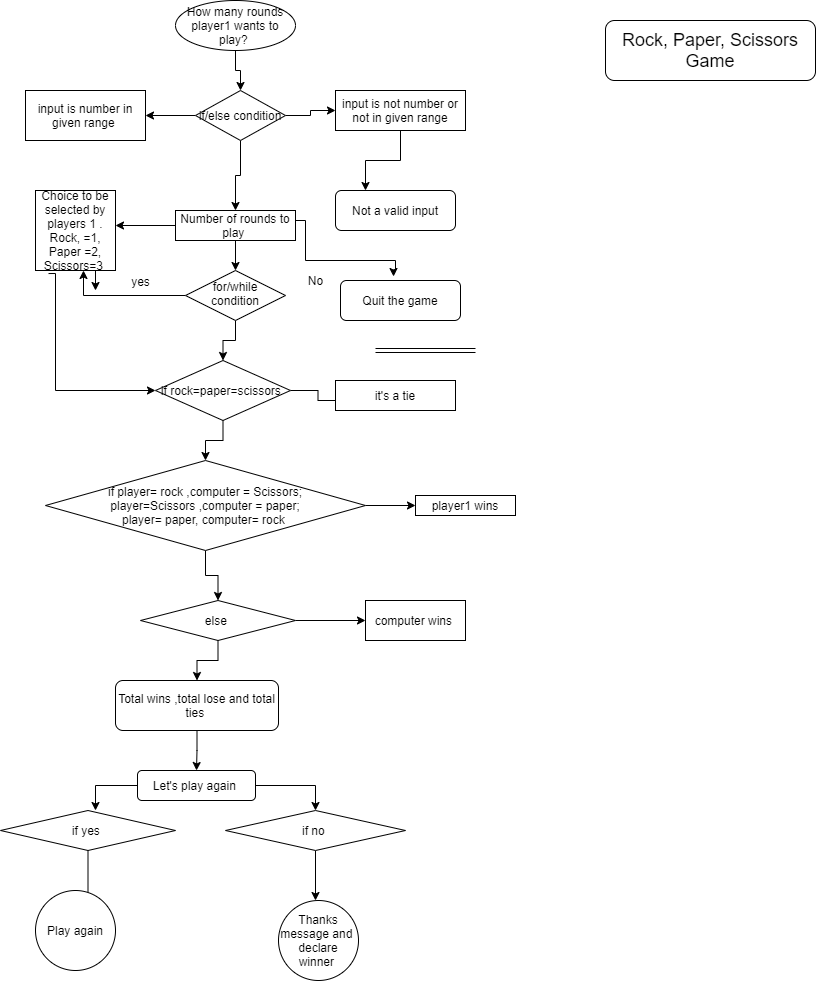

The diagram above was exported from draw.io. Its source (the exported page's mxGraphModel, read from the mxfile embedded in the PNG):
<mxGraphModel dx="1695" dy="482" grid="1" gridSize="10" guides="1" tooltips="1" connect="1" arrows="1" fold="1" page="1" pageScale="1" pageWidth="827" pageHeight="1169" math="0" shadow="0">
  <root>
    <mxCell id="WIyWlLk6GJQsqaUBKTNV-0" />
    <mxCell id="WIyWlLk6GJQsqaUBKTNV-1" parent="WIyWlLk6GJQsqaUBKTNV-0" />
    <mxCell id="YZRWLGwzGDRYKO1rH0s_-36" style="edgeStyle=orthogonalEdgeStyle;rounded=0;orthogonalLoop=1;jettySize=auto;html=1;entryX=0.6;entryY=1;entryDx=0;entryDy=0;entryPerimeter=0;" edge="1" parent="WIyWlLk6GJQsqaUBKTNV-1" source="WIyWlLk6GJQsqaUBKTNV-6" target="YZRWLGwzGDRYKO1rH0s_-2">
      <mxGeometry relative="1" as="geometry">
        <mxPoint x="70" y="300" as="targetPoint" />
      </mxGeometry>
    </mxCell>
    <mxCell id="YZRWLGwzGDRYKO1rH0s_-50" style="edgeStyle=orthogonalEdgeStyle;rounded=0;orthogonalLoop=1;jettySize=auto;html=1;entryX=0.5;entryY=0;entryDx=0;entryDy=0;" edge="1" parent="WIyWlLk6GJQsqaUBKTNV-1" source="WIyWlLk6GJQsqaUBKTNV-6" target="YZRWLGwzGDRYKO1rH0s_-47">
      <mxGeometry relative="1" as="geometry" />
    </mxCell>
    <mxCell id="WIyWlLk6GJQsqaUBKTNV-6" value="for/while condition" style="rhombus;whiteSpace=wrap;html=1;shadow=0;fontFamily=Helvetica;fontSize=12;align=center;strokeWidth=1;spacing=6;spacingTop=-4;" parent="WIyWlLk6GJQsqaUBKTNV-1" vertex="1">
      <mxGeometry x="170" y="270" width="100" height="50" as="geometry" />
    </mxCell>
    <mxCell id="WIyWlLk6GJQsqaUBKTNV-7" value="Not a valid input" style="rounded=1;whiteSpace=wrap;html=1;fontSize=12;glass=0;strokeWidth=1;shadow=0;" parent="WIyWlLk6GJQsqaUBKTNV-1" vertex="1">
      <mxGeometry x="320" y="190" width="120" height="40" as="geometry" />
    </mxCell>
    <mxCell id="WIyWlLk6GJQsqaUBKTNV-12" value="Quit the game" style="rounded=1;whiteSpace=wrap;html=1;fontSize=12;glass=0;strokeWidth=1;shadow=0;" parent="WIyWlLk6GJQsqaUBKTNV-1" vertex="1">
      <mxGeometry x="325" y="280" width="120" height="40" as="geometry" />
    </mxCell>
    <mxCell id="YZRWLGwzGDRYKO1rH0s_-77" style="edgeStyle=orthogonalEdgeStyle;rounded=0;orthogonalLoop=1;jettySize=auto;html=1;entryX=0.5;entryY=0;entryDx=0;entryDy=0;fontSize=18;" edge="1" parent="WIyWlLk6GJQsqaUBKTNV-1" source="YZRWLGwzGDRYKO1rH0s_-1" target="YZRWLGwzGDRYKO1rH0s_-38">
      <mxGeometry relative="1" as="geometry" />
    </mxCell>
    <object label="&lt;span&gt;How many rounds player1 wants to play?&amp;nbsp;&lt;/span&gt;" id="YZRWLGwzGDRYKO1rH0s_-1">
      <mxCell style="ellipse;whiteSpace=wrap;html=1;" vertex="1" parent="WIyWlLk6GJQsqaUBKTNV-1">
        <mxGeometry x="160" width="120" height="50" as="geometry" />
      </mxCell>
    </object>
    <mxCell id="YZRWLGwzGDRYKO1rH0s_-83" style="edgeStyle=orthogonalEdgeStyle;rounded=0;orthogonalLoop=1;jettySize=auto;html=1;exitX=1;exitY=1;exitDx=0;exitDy=0;fontSize=12;" edge="1" parent="WIyWlLk6GJQsqaUBKTNV-1" source="YZRWLGwzGDRYKO1rH0s_-2">
      <mxGeometry relative="1" as="geometry">
        <mxPoint x="80" y="290" as="targetPoint" />
      </mxGeometry>
    </mxCell>
    <mxCell id="YZRWLGwzGDRYKO1rH0s_-2" value="Choice to be selected by players 1 . Rock, =1, Paper =2, Scissors=3&amp;nbsp;" style="whiteSpace=wrap;html=1;aspect=fixed;" vertex="1" parent="WIyWlLk6GJQsqaUBKTNV-1">
      <mxGeometry x="20" y="190" width="80" height="80" as="geometry" />
    </mxCell>
    <mxCell id="YZRWLGwzGDRYKO1rH0s_-5" value="input is number in given range&amp;nbsp;" style="rounded=0;whiteSpace=wrap;html=1;" vertex="1" parent="WIyWlLk6GJQsqaUBKTNV-1">
      <mxGeometry x="10" y="90" width="120" height="50" as="geometry" />
    </mxCell>
    <mxCell id="YZRWLGwzGDRYKO1rH0s_-13" style="edgeStyle=orthogonalEdgeStyle;rounded=0;orthogonalLoop=1;jettySize=auto;html=1;exitX=0;exitY=0.5;exitDx=0;exitDy=0;" edge="1" parent="WIyWlLk6GJQsqaUBKTNV-1" source="YZRWLGwzGDRYKO1rH0s_-9">
      <mxGeometry relative="1" as="geometry">
        <mxPoint x="100" y="225" as="targetPoint" />
      </mxGeometry>
    </mxCell>
    <mxCell id="YZRWLGwzGDRYKO1rH0s_-31" style="edgeStyle=orthogonalEdgeStyle;rounded=0;orthogonalLoop=1;jettySize=auto;html=1;exitX=0.5;exitY=1;exitDx=0;exitDy=0;" edge="1" parent="WIyWlLk6GJQsqaUBKTNV-1" source="YZRWLGwzGDRYKO1rH0s_-9" target="WIyWlLk6GJQsqaUBKTNV-6">
      <mxGeometry relative="1" as="geometry" />
    </mxCell>
    <mxCell id="YZRWLGwzGDRYKO1rH0s_-32" style="edgeStyle=orthogonalEdgeStyle;rounded=0;orthogonalLoop=1;jettySize=auto;html=1;exitX=1;exitY=0.75;exitDx=0;exitDy=0;entryX=0.442;entryY=-0.1;entryDx=0;entryDy=0;entryPerimeter=0;" edge="1" parent="WIyWlLk6GJQsqaUBKTNV-1" source="YZRWLGwzGDRYKO1rH0s_-9" target="WIyWlLk6GJQsqaUBKTNV-12">
      <mxGeometry relative="1" as="geometry">
        <Array as="points">
          <mxPoint x="280" y="220" />
          <mxPoint x="290" y="220" />
          <mxPoint x="290" y="260" />
          <mxPoint x="380" y="260" />
          <mxPoint x="380" y="270" />
          <mxPoint x="378" y="270" />
        </Array>
      </mxGeometry>
    </mxCell>
    <mxCell id="YZRWLGwzGDRYKO1rH0s_-9" value="&lt;span&gt;Number of rounds to play&amp;nbsp;&lt;/span&gt;" style="rounded=0;whiteSpace=wrap;html=1;" vertex="1" parent="WIyWlLk6GJQsqaUBKTNV-1">
      <mxGeometry x="160" y="210" width="120" height="30" as="geometry" />
    </mxCell>
    <mxCell id="YZRWLGwzGDRYKO1rH0s_-29" style="edgeStyle=orthogonalEdgeStyle;rounded=0;orthogonalLoop=1;jettySize=auto;html=1;exitX=0.5;exitY=1;exitDx=0;exitDy=0;entryX=0.25;entryY=0;entryDx=0;entryDy=0;" edge="1" parent="WIyWlLk6GJQsqaUBKTNV-1" source="YZRWLGwzGDRYKO1rH0s_-18" target="WIyWlLk6GJQsqaUBKTNV-7">
      <mxGeometry relative="1" as="geometry" />
    </mxCell>
    <mxCell id="YZRWLGwzGDRYKO1rH0s_-18" value="input is not number or not in given range" style="whiteSpace=wrap;html=1;" vertex="1" parent="WIyWlLk6GJQsqaUBKTNV-1">
      <mxGeometry x="320" y="90" width="130" height="40" as="geometry" />
    </mxCell>
    <mxCell id="YZRWLGwzGDRYKO1rH0s_-33" value="No" style="text;html=1;align=center;verticalAlign=middle;resizable=0;points=[];autosize=1;strokeColor=none;fillColor=none;" vertex="1" parent="WIyWlLk6GJQsqaUBKTNV-1">
      <mxGeometry x="285" y="270" width="30" height="20" as="geometry" />
    </mxCell>
    <mxCell id="YZRWLGwzGDRYKO1rH0s_-43" style="edgeStyle=orthogonalEdgeStyle;rounded=0;orthogonalLoop=1;jettySize=auto;html=1;exitX=0.5;exitY=1;exitDx=0;exitDy=0;entryX=0.5;entryY=0;entryDx=0;entryDy=0;" edge="1" parent="WIyWlLk6GJQsqaUBKTNV-1" source="YZRWLGwzGDRYKO1rH0s_-38" target="YZRWLGwzGDRYKO1rH0s_-9">
      <mxGeometry relative="1" as="geometry" />
    </mxCell>
    <mxCell id="YZRWLGwzGDRYKO1rH0s_-44" style="edgeStyle=orthogonalEdgeStyle;rounded=0;orthogonalLoop=1;jettySize=auto;html=1;entryX=1;entryY=0.5;entryDx=0;entryDy=0;" edge="1" parent="WIyWlLk6GJQsqaUBKTNV-1" source="YZRWLGwzGDRYKO1rH0s_-38" target="YZRWLGwzGDRYKO1rH0s_-5">
      <mxGeometry relative="1" as="geometry" />
    </mxCell>
    <mxCell id="YZRWLGwzGDRYKO1rH0s_-45" style="edgeStyle=orthogonalEdgeStyle;rounded=0;orthogonalLoop=1;jettySize=auto;html=1;entryX=0;entryY=0.5;entryDx=0;entryDy=0;" edge="1" parent="WIyWlLk6GJQsqaUBKTNV-1" source="YZRWLGwzGDRYKO1rH0s_-38" target="YZRWLGwzGDRYKO1rH0s_-18">
      <mxGeometry relative="1" as="geometry" />
    </mxCell>
    <mxCell id="YZRWLGwzGDRYKO1rH0s_-38" value="&lt;span&gt;if/else condition&lt;/span&gt;" style="rhombus;whiteSpace=wrap;html=1;" vertex="1" parent="WIyWlLk6GJQsqaUBKTNV-1">
      <mxGeometry x="180" y="90" width="90" height="50" as="geometry" />
    </mxCell>
    <mxCell id="YZRWLGwzGDRYKO1rH0s_-51" style="edgeStyle=orthogonalEdgeStyle;rounded=0;orthogonalLoop=1;jettySize=auto;html=1;" edge="1" parent="WIyWlLk6GJQsqaUBKTNV-1" source="YZRWLGwzGDRYKO1rH0s_-47">
      <mxGeometry relative="1" as="geometry">
        <mxPoint x="330" y="400" as="targetPoint" />
      </mxGeometry>
    </mxCell>
    <mxCell id="YZRWLGwzGDRYKO1rH0s_-53" style="edgeStyle=orthogonalEdgeStyle;rounded=0;orthogonalLoop=1;jettySize=auto;html=1;exitX=0.5;exitY=1;exitDx=0;exitDy=0;" edge="1" parent="WIyWlLk6GJQsqaUBKTNV-1" source="YZRWLGwzGDRYKO1rH0s_-47" target="YZRWLGwzGDRYKO1rH0s_-54">
      <mxGeometry relative="1" as="geometry">
        <mxPoint x="213" y="470" as="targetPoint" />
      </mxGeometry>
    </mxCell>
    <mxCell id="YZRWLGwzGDRYKO1rH0s_-47" value="if rock=paper=scissors&amp;nbsp;" style="rhombus;whiteSpace=wrap;html=1;" vertex="1" parent="WIyWlLk6GJQsqaUBKTNV-1">
      <mxGeometry x="140" y="360" width="135" height="60" as="geometry" />
    </mxCell>
    <mxCell id="YZRWLGwzGDRYKO1rH0s_-52" value="it's a tie" style="rounded=0;whiteSpace=wrap;html=1;" vertex="1" parent="WIyWlLk6GJQsqaUBKTNV-1">
      <mxGeometry x="320" y="380" width="120" height="30" as="geometry" />
    </mxCell>
    <mxCell id="YZRWLGwzGDRYKO1rH0s_-55" style="edgeStyle=orthogonalEdgeStyle;rounded=0;orthogonalLoop=1;jettySize=auto;html=1;exitX=1;exitY=0.5;exitDx=0;exitDy=0;" edge="1" parent="WIyWlLk6GJQsqaUBKTNV-1" source="YZRWLGwzGDRYKO1rH0s_-54" target="YZRWLGwzGDRYKO1rH0s_-56">
      <mxGeometry relative="1" as="geometry">
        <mxPoint x="390" y="490" as="targetPoint" />
      </mxGeometry>
    </mxCell>
    <mxCell id="YZRWLGwzGDRYKO1rH0s_-57" style="edgeStyle=orthogonalEdgeStyle;rounded=0;orthogonalLoop=1;jettySize=auto;html=1;exitX=0.5;exitY=1;exitDx=0;exitDy=0;" edge="1" parent="WIyWlLk6GJQsqaUBKTNV-1" source="YZRWLGwzGDRYKO1rH0s_-54" target="YZRWLGwzGDRYKO1rH0s_-58">
      <mxGeometry relative="1" as="geometry">
        <mxPoint x="190" y="580" as="targetPoint" />
      </mxGeometry>
    </mxCell>
    <mxCell id="YZRWLGwzGDRYKO1rH0s_-54" value="if player= rock ,computer = Scissors;&lt;br&gt;&amp;nbsp;player=Scissors ,computer = paper; &lt;br&gt;player= paper, computer= rock&amp;nbsp;" style="rhombus;whiteSpace=wrap;html=1;" vertex="1" parent="WIyWlLk6GJQsqaUBKTNV-1">
      <mxGeometry x="30" y="460" width="320" height="90" as="geometry" />
    </mxCell>
    <mxCell id="YZRWLGwzGDRYKO1rH0s_-56" value="player1 wins" style="rounded=0;whiteSpace=wrap;html=1;" vertex="1" parent="WIyWlLk6GJQsqaUBKTNV-1">
      <mxGeometry x="400" y="495" width="100" height="20" as="geometry" />
    </mxCell>
    <mxCell id="YZRWLGwzGDRYKO1rH0s_-59" style="edgeStyle=orthogonalEdgeStyle;rounded=0;orthogonalLoop=1;jettySize=auto;html=1;" edge="1" parent="WIyWlLk6GJQsqaUBKTNV-1" source="YZRWLGwzGDRYKO1rH0s_-58">
      <mxGeometry relative="1" as="geometry">
        <mxPoint x="350" y="620" as="targetPoint" />
      </mxGeometry>
    </mxCell>
    <mxCell id="YZRWLGwzGDRYKO1rH0s_-62" style="edgeStyle=orthogonalEdgeStyle;rounded=0;orthogonalLoop=1;jettySize=auto;html=1;exitX=0.5;exitY=1;exitDx=0;exitDy=0;" edge="1" parent="WIyWlLk6GJQsqaUBKTNV-1" source="YZRWLGwzGDRYKO1rH0s_-58" target="YZRWLGwzGDRYKO1rH0s_-63">
      <mxGeometry relative="1" as="geometry">
        <mxPoint x="203" y="710" as="targetPoint" />
      </mxGeometry>
    </mxCell>
    <mxCell id="YZRWLGwzGDRYKO1rH0s_-58" value="else&amp;nbsp;" style="rhombus;whiteSpace=wrap;html=1;" vertex="1" parent="WIyWlLk6GJQsqaUBKTNV-1">
      <mxGeometry x="125" y="600" width="155" height="40" as="geometry" />
    </mxCell>
    <mxCell id="YZRWLGwzGDRYKO1rH0s_-60" value="computer wins&amp;nbsp;" style="rounded=0;whiteSpace=wrap;html=1;" vertex="1" parent="WIyWlLk6GJQsqaUBKTNV-1">
      <mxGeometry x="350" y="600" width="100" height="40" as="geometry" />
    </mxCell>
    <mxCell id="YZRWLGwzGDRYKO1rH0s_-64" style="edgeStyle=orthogonalEdgeStyle;rounded=0;orthogonalLoop=1;jettySize=auto;html=1;exitX=0.5;exitY=1;exitDx=0;exitDy=0;" edge="1" parent="WIyWlLk6GJQsqaUBKTNV-1" source="YZRWLGwzGDRYKO1rH0s_-63" target="YZRWLGwzGDRYKO1rH0s_-65">
      <mxGeometry relative="1" as="geometry">
        <mxPoint x="182" y="800" as="targetPoint" />
      </mxGeometry>
    </mxCell>
    <mxCell id="YZRWLGwzGDRYKO1rH0s_-63" value="Total wins ,total lose and total ties&amp;nbsp;" style="rounded=1;whiteSpace=wrap;html=1;" vertex="1" parent="WIyWlLk6GJQsqaUBKTNV-1">
      <mxGeometry x="100" y="680" width="163" height="50" as="geometry" />
    </mxCell>
    <mxCell id="YZRWLGwzGDRYKO1rH0s_-66" style="edgeStyle=orthogonalEdgeStyle;rounded=0;orthogonalLoop=1;jettySize=auto;html=1;" edge="1" parent="WIyWlLk6GJQsqaUBKTNV-1" source="YZRWLGwzGDRYKO1rH0s_-65">
      <mxGeometry relative="1" as="geometry">
        <mxPoint x="300" y="810" as="targetPoint" />
      </mxGeometry>
    </mxCell>
    <mxCell id="YZRWLGwzGDRYKO1rH0s_-70" style="edgeStyle=orthogonalEdgeStyle;rounded=0;orthogonalLoop=1;jettySize=auto;html=1;" edge="1" parent="WIyWlLk6GJQsqaUBKTNV-1" source="YZRWLGwzGDRYKO1rH0s_-65">
      <mxGeometry relative="1" as="geometry">
        <mxPoint x="80" y="810" as="targetPoint" />
      </mxGeometry>
    </mxCell>
    <mxCell id="YZRWLGwzGDRYKO1rH0s_-65" value="Let's play again&amp;nbsp;" style="rounded=1;whiteSpace=wrap;html=1;" vertex="1" parent="WIyWlLk6GJQsqaUBKTNV-1">
      <mxGeometry x="122" y="770" width="118" height="30" as="geometry" />
    </mxCell>
    <mxCell id="YZRWLGwzGDRYKO1rH0s_-72" style="edgeStyle=orthogonalEdgeStyle;rounded=0;orthogonalLoop=1;jettySize=auto;html=1;" edge="1" parent="WIyWlLk6GJQsqaUBKTNV-1" source="YZRWLGwzGDRYKO1rH0s_-67">
      <mxGeometry relative="1" as="geometry">
        <mxPoint x="72.5" y="910" as="targetPoint" />
      </mxGeometry>
    </mxCell>
    <mxCell id="YZRWLGwzGDRYKO1rH0s_-67" value="if yes&amp;nbsp;" style="rhombus;whiteSpace=wrap;html=1;" vertex="1" parent="WIyWlLk6GJQsqaUBKTNV-1">
      <mxGeometry x="-15" y="810" width="175" height="40" as="geometry" />
    </mxCell>
    <mxCell id="YZRWLGwzGDRYKO1rH0s_-74" style="edgeStyle=orthogonalEdgeStyle;rounded=0;orthogonalLoop=1;jettySize=auto;html=1;" edge="1" parent="WIyWlLk6GJQsqaUBKTNV-1" source="YZRWLGwzGDRYKO1rH0s_-69">
      <mxGeometry relative="1" as="geometry">
        <mxPoint x="300" y="900" as="targetPoint" />
      </mxGeometry>
    </mxCell>
    <mxCell id="YZRWLGwzGDRYKO1rH0s_-69" value="if no&amp;nbsp;" style="rhombus;whiteSpace=wrap;html=1;" vertex="1" parent="WIyWlLk6GJQsqaUBKTNV-1">
      <mxGeometry x="210" y="810" width="180" height="40" as="geometry" />
    </mxCell>
    <mxCell id="YZRWLGwzGDRYKO1rH0s_-73" value="Play again" style="ellipse;whiteSpace=wrap;html=1;aspect=fixed;" vertex="1" parent="WIyWlLk6GJQsqaUBKTNV-1">
      <mxGeometry x="20" y="890" width="80" height="80" as="geometry" />
    </mxCell>
    <mxCell id="YZRWLGwzGDRYKO1rH0s_-75" value="Thanks message and&amp;nbsp; declare winner&amp;nbsp;" style="ellipse;whiteSpace=wrap;html=1;aspect=fixed;" vertex="1" parent="WIyWlLk6GJQsqaUBKTNV-1">
      <mxGeometry x="263" y="900" width="80" height="80" as="geometry" />
    </mxCell>
    <mxCell id="YZRWLGwzGDRYKO1rH0s_-76" value="&lt;font style=&quot;font-size: 18px&quot;&gt;Rock, Paper, Scissors Game&lt;/font&gt;" style="rounded=1;whiteSpace=wrap;html=1;" vertex="1" parent="WIyWlLk6GJQsqaUBKTNV-1">
      <mxGeometry x="590" y="20" width="210" height="60" as="geometry" />
    </mxCell>
    <mxCell id="YZRWLGwzGDRYKO1rH0s_-78" value="&lt;font style=&quot;font-size: 12px&quot;&gt;yes&lt;/font&gt;" style="text;html=1;align=center;verticalAlign=middle;resizable=0;points=[];autosize=1;strokeColor=none;fillColor=none;fontSize=18;" vertex="1" parent="WIyWlLk6GJQsqaUBKTNV-1">
      <mxGeometry x="110" y="265" width="30" height="30" as="geometry" />
    </mxCell>
    <mxCell id="YZRWLGwzGDRYKO1rH0s_-81" value="" style="shape=link;html=1;rounded=0;fontSize=12;edgeStyle=orthogonalEdgeStyle;" edge="1" parent="WIyWlLk6GJQsqaUBKTNV-1">
      <mxGeometry width="100" relative="1" as="geometry">
        <mxPoint x="360" y="350" as="sourcePoint" />
        <mxPoint x="460" y="350" as="targetPoint" />
      </mxGeometry>
    </mxCell>
    <mxCell id="YZRWLGwzGDRYKO1rH0s_-82" value="" style="endArrow=classic;html=1;rounded=0;fontSize=12;edgeStyle=orthogonalEdgeStyle;exitX=0.163;exitY=1.038;exitDx=0;exitDy=0;exitPerimeter=0;" edge="1" parent="WIyWlLk6GJQsqaUBKTNV-1" source="YZRWLGwzGDRYKO1rH0s_-2">
      <mxGeometry width="50" height="50" relative="1" as="geometry">
        <mxPoint x="60" y="410" as="sourcePoint" />
        <mxPoint x="140" y="390" as="targetPoint" />
        <Array as="points">
          <mxPoint x="40" y="273" />
          <mxPoint x="40" y="390" />
        </Array>
      </mxGeometry>
    </mxCell>
  </root>
</mxGraphModel>